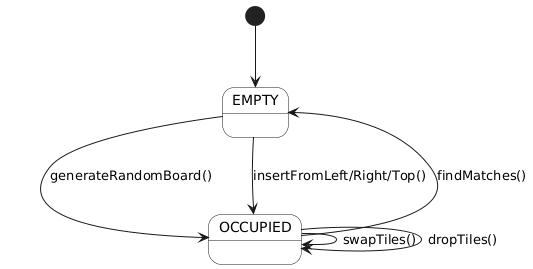

The diagram above was rendered by PlantUML. Its source (embedded in the PNG):
@startuml
skinparam monochrome true
skinparam StateBackgroundColor white

[*] -->EMPTY
state EMPTY {
}

state OCCUPIED {
}

EMPTY --> OCCUPIED : generateRandomBoard()
EMPTY --> OCCUPIED : insertFromLeft/Right/Top()

OCCUPIED --> OCCUPIED : swapTiles()
OCCUPIED --> OCCUPIED : dropTiles()

OCCUPIED --> EMPTY : findMatches()
@enduml